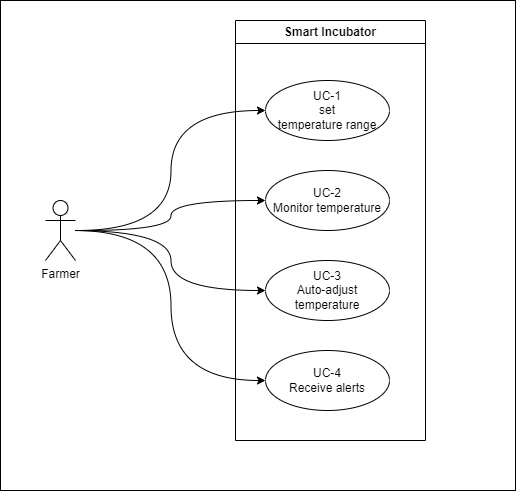

The diagram above was exported from draw.io. Its source (the exported page's mxGraphModel, read from the mxfile embedded in the PNG):
<mxGraphModel dx="1254" dy="649" grid="1" gridSize="10" guides="1" tooltips="1" connect="1" arrows="1" fold="1" page="1" pageScale="1" pageWidth="827" pageHeight="1169" math="0" shadow="0">
  <root>
    <mxCell id="0" />
    <mxCell id="1" parent="0" />
    <mxCell id="nDiGwY4RkGSosj_7sQlP-24" value="" style="rounded=0;whiteSpace=wrap;html=1;" vertex="1" parent="1">
      <mxGeometry x="15" y="10" width="515" height="490" as="geometry" />
    </mxCell>
    <mxCell id="nDiGwY4RkGSosj_7sQlP-3" style="rounded=0;orthogonalLoop=1;jettySize=auto;html=1;entryX=0;entryY=0.5;entryDx=0;entryDy=0;edgeStyle=orthogonalEdgeStyle;elbow=vertical;curved=1;" edge="1" parent="1" target="nDiGwY4RkGSosj_7sQlP-9">
      <mxGeometry relative="1" as="geometry">
        <mxPoint x="90" y="240" as="sourcePoint" />
      </mxGeometry>
    </mxCell>
    <mxCell id="nDiGwY4RkGSosj_7sQlP-4" style="rounded=0;orthogonalLoop=1;jettySize=auto;html=1;entryX=0;entryY=0.5;entryDx=0;entryDy=0;edgeStyle=orthogonalEdgeStyle;elbow=vertical;curved=1;" edge="1" parent="1" target="nDiGwY4RkGSosj_7sQlP-10">
      <mxGeometry relative="1" as="geometry">
        <mxPoint x="90" y="240" as="sourcePoint" />
      </mxGeometry>
    </mxCell>
    <mxCell id="nDiGwY4RkGSosj_7sQlP-5" style="rounded=0;orthogonalLoop=1;jettySize=auto;html=1;entryX=0;entryY=0.5;entryDx=0;entryDy=0;edgeStyle=orthogonalEdgeStyle;elbow=vertical;curved=1;" edge="1" parent="1" target="nDiGwY4RkGSosj_7sQlP-11">
      <mxGeometry relative="1" as="geometry">
        <mxPoint x="90" y="240" as="sourcePoint" />
      </mxGeometry>
    </mxCell>
    <mxCell id="nDiGwY4RkGSosj_7sQlP-6" style="rounded=0;orthogonalLoop=1;jettySize=auto;html=1;entryX=0;entryY=0.5;entryDx=0;entryDy=0;edgeStyle=orthogonalEdgeStyle;elbow=vertical;curved=1;" edge="1" parent="1" target="nDiGwY4RkGSosj_7sQlP-12">
      <mxGeometry relative="1" as="geometry">
        <mxPoint x="90" y="240" as="sourcePoint" />
      </mxGeometry>
    </mxCell>
    <mxCell id="nDiGwY4RkGSosj_7sQlP-8" value="Smart Incubator" style="swimlane;whiteSpace=wrap;html=1;" vertex="1" parent="1">
      <mxGeometry x="250" y="30" width="190" height="420" as="geometry" />
    </mxCell>
    <mxCell id="nDiGwY4RkGSosj_7sQlP-9" value="UC-1&lt;br&gt;set &lt;br&gt;temperature range" style="ellipse;whiteSpace=wrap;html=1;" vertex="1" parent="nDiGwY4RkGSosj_7sQlP-8">
      <mxGeometry x="30" y="60" width="124" height="60" as="geometry" />
    </mxCell>
    <mxCell id="nDiGwY4RkGSosj_7sQlP-10" value="UC-2&lt;br&gt;Monitor temperature" style="ellipse;whiteSpace=wrap;html=1;" vertex="1" parent="nDiGwY4RkGSosj_7sQlP-8">
      <mxGeometry x="30" y="150" width="124" height="60" as="geometry" />
    </mxCell>
    <mxCell id="nDiGwY4RkGSosj_7sQlP-11" value="UC-3&lt;br&gt;Auto-adjust temperature" style="ellipse;whiteSpace=wrap;html=1;" vertex="1" parent="nDiGwY4RkGSosj_7sQlP-8">
      <mxGeometry x="30" y="240" width="124" height="60" as="geometry" />
    </mxCell>
    <mxCell id="nDiGwY4RkGSosj_7sQlP-12" value="UC-4&lt;br&gt;Receive alerts&lt;br&gt;" style="ellipse;whiteSpace=wrap;html=1;" vertex="1" parent="nDiGwY4RkGSosj_7sQlP-8">
      <mxGeometry x="30" y="330" width="124" height="60" as="geometry" />
    </mxCell>
    <mxCell id="nDiGwY4RkGSosj_7sQlP-23" value="Farmer&lt;br&gt;" style="shape=umlActor;verticalLabelPosition=bottom;verticalAlign=top;html=1;outlineConnect=0;" vertex="1" parent="1">
      <mxGeometry x="60" y="210" width="30" height="60" as="geometry" />
    </mxCell>
  </root>
</mxGraphModel>